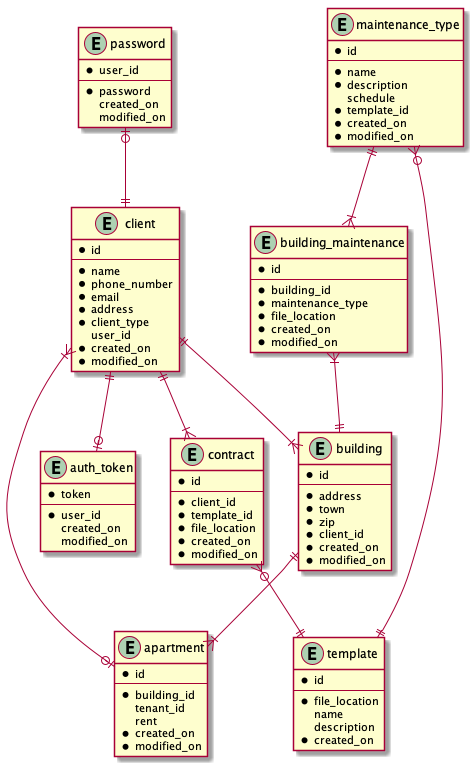

The diagram above was rendered by PlantUML. Its source (embedded in the PNG):
@startuml


entity building {
    * id
    --
    * address
    * town
    * zip
    * client_id
    * created_on
    * modified_on
}

entity client {
    * id
    --
    * name
    * phone_number
    * email
    * address
    * client_type
    user_id
    * created_on
    * modified_on
}

entity apartment {
    * id
    --
    * building_id
    tenant_id
    rent
    * created_on
    * modified_on
}

entity contract {
    * id
    --
    * client_id
    * template_id
    * file_location
    * created_on
    * modified_on
}

entity maintenance_type {
    * id
    --
    * name
    * description
    schedule
    * template_id
    * created_on
    * modified_on
}

entity building_maintenance {
    * id
    --
    * building_id
    * maintenance_type
    * file_location
    * created_on
    * modified_on
}

entity template {
    * id
    --
    * file_location
    name
    description
    * created_on
}

entity password{
    *user_id
    --
    *password
    created_on
    modified_on
}

entity auth_token {
    *token
    --
    *user_id
    created_on
    modified_on
}

client ||--|{ building
building ||--|{ apartment
client }|--o| apartment
client ||--|{ contract
maintenance_type ||--|{ building_maintenance
building_maintenance }|--|| building
maintenance_type }o--|| template
contract }o--|| template
password |o--|| client
client ||--o| auth_token

@enduml